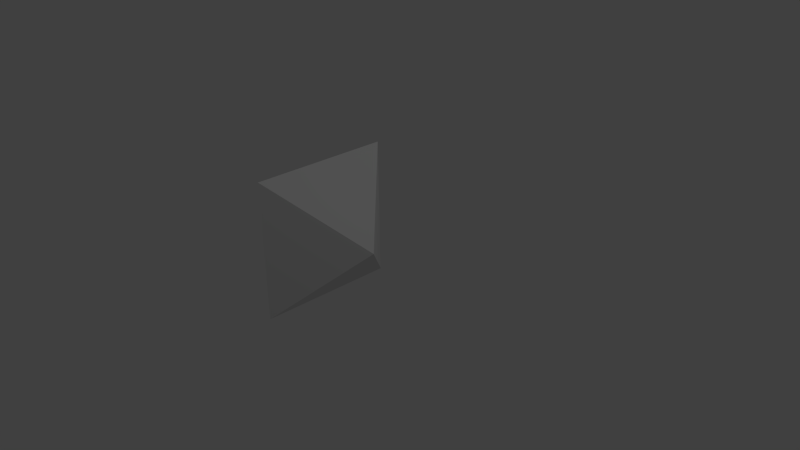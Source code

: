 # Source: camera.blend  (saved by Blender 2.76.0; exported with 4.5.12 LTS)
import bpy
from mathutils import Matrix  # noqa: F401  (used for matrix-valued properties, if any)

bpy.ops.wm.read_factory_settings(use_empty=True)
scene = bpy.context.scene
scene.name = 'Scene'

# ---- collections
col_collection_1 = bpy.data.collections.new('Collection 1'); scene.collection.children.link(col_collection_1)

# ---- world
world_world = bpy.data.worlds.new('World'); scene.world = world_world
world_world.color = (0.05088, 0.05088, 0.05088)
world_world.use_sun_shadow = False
world_world.sun_shadow_jitter_overblur = 0.0
world_world.cycles.sampling_method = 'MANUAL'
world_world.cycles.sample_map_resolution = 256

# ---- cameras
cam_camera = bpy.data.cameras.new('Camera')
cam_camera.clip_end = 100.0
cam_camera.lens = 35.0
cam_camera.sensor_width = 32.0
cam_camera.sensor_height = 18.0
cam_camera.ortho_scale = 7.314
cam_camera.dof.focus_distance = 0.0
cam_camera.dof.aperture_fstop = 128.0

# ---- lights
light_lamp = bpy.data.lights.new('Lamp', 'POINT')
light_lamp.transmission_factor = 0.0
light_lamp.cutoff_distance = 30.0
light_lamp.energy = 100.0
light_lamp.shadow_buffer_clip_start = 1.001
light_lamp.shadow_soft_size = 0.1
light_lamp.shadow_maximum_resolution = 0.006
light_lamp.use_absolute_resolution = True
light_lamp.cycles.use_multiple_importance_sampling = False

# ---- meshes
me_cube_001 = bpy.data.meshes.new('Cube.001')
me_cube_001.from_pydata([(-1.0, 0.0, 0.0), (1.0, -1.0, -1.0), (1.0, -1.0, 1.0), (1.0, 1.0, -1.0), (1.0, 1.0, 1.0)], [], [(4, 2, 1, 3), (0, 4, 3), (2, 0, 1), (0, 3, 1), (2, 4, 0)])
me_cube_001.use_remesh_preserve_volume = False
me_cube_001.use_remesh_preserve_attributes = False
me_cube_001.use_mirror_vertex_groups = False
me_cube_001.update()

# ---- objects
ob_cube = bpy.data.objects.new('Cube', me_cube_001)
ob_lamp = bpy.data.objects.new('Lamp', light_lamp)
ob_camera = bpy.data.objects.new('Camera', cam_camera)

# ---- transforms, parenting, visibility, modifiers, constraints
ob_cube.location = (-0.5, 0.0, 0.0)
ob_cube.rotation_euler = (-0.0, -3.142, -0.0)
ob_cube.scale = (0.5, 1.0, 1.0)
ob_cube.lineart.crease_threshold = 0.0
ob_lamp.location = (4.076, 1.005, 5.904)
ob_lamp.rotation_euler = (0.6503, 0.05522, 1.866)
ob_lamp.lock_rotations_4d = False
ob_lamp.empty_display_type = 'ARROWS'
ob_lamp.color = (0.0, 0.0, 0.0, 0.0)
ob_lamp.lineart.crease_threshold = 0.0
ob_camera.location = (7.481, -6.508, 5.344)
ob_camera.rotation_euler = (1.109, 0.01082, 0.8149)
ob_camera.lock_rotations_4d = False
ob_camera.empty_display_type = 'ARROWS'
ob_camera.color = (0.0, 0.0, 0.0, 0.0)
ob_camera.display_type = 'WIRE'
ob_camera.lineart.crease_threshold = 0.0

# ---- collection membership
col_collection_1.objects.link(ob_cube)
col_collection_1.objects.link(ob_lamp)
col_collection_1.objects.link(ob_camera)

# ---- scene / render settings (as saved in the file)
scene.camera = ob_camera
scene.frame_start = 1; scene.frame_end = 250; scene.frame_set(1)
scene.render.engine = 'BLENDER_EEVEE_NEXT'
scene.render.resolution_percentage = 50
scene.render.dither_intensity = 0.0
scene.cycles.use_denoising = False
scene.cycles.samples = 10
scene.cycles.sampling_pattern = 'TABULATED_SOBOL'
scene.cycles.light_sampling_threshold = 0.0
scene.cycles.use_adaptive_sampling = False
scene.cycles.use_light_tree = False
scene.cycles.blur_glossy = 0.0
scene.cycles.pixel_filter_type = 'GAUSSIAN'
scene.cycles.sample_clamp_indirect = 0.0
scene.view_settings.view_transform = 'Standard'
bpy.context.view_layer.update()
